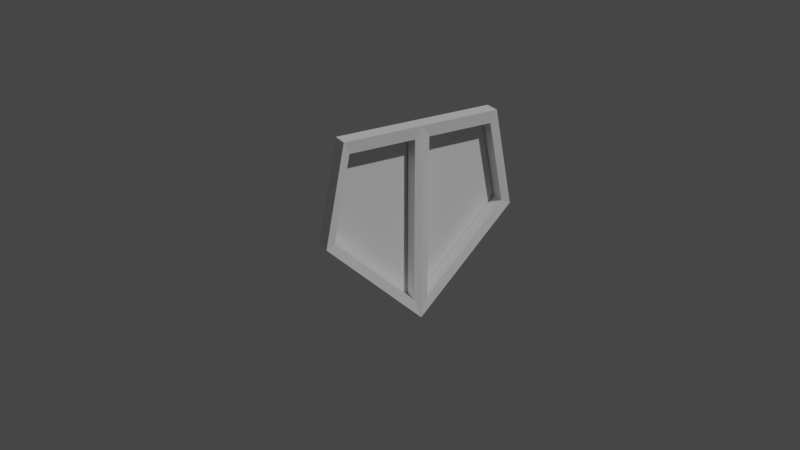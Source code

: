 # Source: bouclier.blend  (saved by Blender 3.0.42; exported with 4.5.12 LTS)
import bpy
from mathutils import Matrix  # noqa: F401  (used for matrix-valued properties, if any)

bpy.ops.wm.read_factory_settings(use_empty=True)
scene = bpy.context.scene
scene.name = 'Scene'

# ---- collections
col_collection = bpy.data.collections.new('Collection'); scene.collection.children.link(col_collection)

# ---- materials (node trees are filled in below, after node groups)
mat_material = bpy.data.materials.new('Material')
mat_material.alpha_threshold = 0.0
mat_material.use_transparent_shadow = False
mat_material.line_color = (0.0, 0.0, 0.0, 1.0)

# ---- material node trees
mat_material.use_nodes = True; mat_material.node_tree.nodes.clear()
_N = mat_material.node_tree.nodes; _L = mat_material.node_tree.links
n0 = _N.new('ShaderNodeOutputMaterial'); n0.name = 'Material Output'; n0.location = (300, 300)
n1 = _N.new('ShaderNodeBsdfPrincipled'); n1.name = 'Principled BSDF'; n1.location = (10, 300)
n1.distribution = 'GGX'
n1.subsurface_method = 'RANDOM_WALK_SKIN'
n1.inputs[2].default_value = 0.4
n1.inputs[3].default_value = 1.45
n1.inputs[27].default_value = (0.0, 0.0, 0.0, 1.0)
n1.inputs[28].default_value = 1.0
_L.new(n1.outputs[0], n0.inputs[0])
n0.is_active_output = True

# ---- world
world_world = bpy.data.worlds.new('World'); scene.world = world_world
world_world.use_nodes = True; world_world.node_tree.nodes.clear()
_N = world_world.node_tree.nodes; _L = world_world.node_tree.links
n0 = _N.new('ShaderNodeOutputWorld'); n0.name = 'World Output'; n0.location = (300, 300)
n1 = _N.new('ShaderNodeBackground'); n1.name = 'Background'; n1.location = (10, 300)
n1.inputs[0].default_value = (0.05088, 0.05088, 0.05088, 1.0)
_L.new(n1.outputs[0], n0.inputs[0])
n0.is_active_output = True
world_world.color = (0.05088, 0.05088, 0.05088)
world_world.use_sun_shadow = False
world_world.sun_shadow_jitter_overblur = 0.0

# ---- cameras
cam_camera = bpy.data.cameras.new('Camera')
cam_camera.clip_end = 100.0
cam_camera.ortho_scale = 7.314

# ---- lights
light_light = bpy.data.lights.new('Light', 'POINT')
light_light.transmission_factor = 0.0
light_light.energy = 1000.0
light_light.shadow_soft_size = 0.1
light_light.shadow_maximum_resolution = 0.006
light_light.use_absolute_resolution = True

# ---- meshes
me_cube = bpy.data.meshes.new('Cube')
me_cube.from_pydata([(0.075, 0.075, 0.0), (0.075, 0.06, 0.075), (0.075, 0.0, 0.075), (0.075, 0.0, 0.075), (0.075, 0.0, -0.075), (0.06375, 0.075, 0.0), (0.06375, 0.0, -0.075), (0.06375, 0.06, 0.075), (0.06375, 0.0, 0.075), (0.075, 0.06, 0.075), (0.075, 0.075, 0.0), (0.075, 0.0, 0.075), (0.06375, 0.06, 0.075), (0.06375, 0.075, 0.0), (0.06375, 0.0, 0.075), (0.06375, 0.0, 0.075), (0.075, 0.0, -0.075), (0.06375, 0.0, -0.075), (0.06375, 0.0, -0.075), (0.06375, 0.075, 0.0), (0.075, 0.0, -0.075), (0.075, 0.075, 0.0), (0.075, 0.06, 0.075), (0.075, 0.0, 0.075), (0.06375, 0.06, 0.075), (0.06375, 0.0, 0.075), (0.075, 0.0, 0.075), (0.06375, 0.0, 0.075), (0.075, 0.0, -0.075), (0.06375, 0.0, -0.075), (0.075, 0.0, 0.075), (0.06375, 0.0, 0.075), (0.075, 0.0, -0.075), (0.06375, 0.0, -0.075), (0.06468, 0.0056, -0.05944), (0.06468, 0.06815, 0.003111), (0.07407, 0.0056, -0.05944), (0.07407, 0.06815, 0.003111), (0.07407, 0.05564, 0.06567), (0.07407, 0.0056, 0.06567), (0.06468, 0.05564, 0.06567), (0.06468, 0.0056, 0.06567), (0.075, 0.0, 0.075), (0.06375, 0.0, 0.075), (0.075, 0.0, -0.075), (0.06375, 0.0, -0.075), (0.075, 0.0, 0.075), (0.06375, 0.0, 0.075), (0.075, 0.0, -0.075), (0.06375, 0.0, -0.075)], [], [(6, 8, 15, 17), (0, 1, 9, 10), (8, 7, 12, 14), (10, 4, 20, 21), (5, 7, 8, 6), (10, 9, 22, 21), (14, 12, 24, 25), (5, 0, 10, 13), (7, 5, 13, 12), (1, 3, 11, 9), (16, 17, 29, 28), (4, 6, 17, 16), (20, 18, 19, 35, 34, 36, 37, 21), (25, 24, 19, 35, 40, 41), (28, 29, 33, 32), (17, 15, 27, 29), (6, 13, 19, 18), (15, 2, 26, 27), (9, 11, 23, 22), (4, 6, 18, 20), (11, 14, 25, 23), (2, 16, 28, 26), (12, 13, 19, 24), (32, 33, 45, 44), (27, 26, 30, 31), (29, 27, 31, 33), (26, 28, 32, 30), (37, 36, 34, 35), (38, 39, 41, 40), (37, 38, 40, 35), (23, 25, 41, 39), (22, 23, 39, 38, 37, 21), (44, 45, 49, 48), (31, 30, 42, 43), (33, 31, 43, 45), (30, 32, 44, 42), (46, 48, 49, 47), (43, 42, 46, 47), (45, 43, 47, 49), (42, 44, 48, 46), (36, 34, 41, 39), (46, 48, 36, 39), (23, 22, 24, 25), (21, 19, 24, 22), (19, 18, 20, 21)])
_uv = me_cube.uv_layers.new(name='UVMap')
_uv.uv.foreach_set('vector', [0.375, 0.5, 0.625, 0.5, 0.625, 0.5, 0.375, 0.5, 0.625, 0.5, 0.625, 0.5, 0.625, 0.5, 0.625, 0.5, 0.625, 0.5, 0.625, 0.5, 0.625, 0.5, 0.625, 0.5, 0.0, 0.0, 0.0, 0.0, 0.0, 0.0, 0.0, 0.0, 0.625, 0.5, 0.625, 0.5, 0.625, 0.5, 0.375, 0.5, 0.625, 0.5, 0.625, 0.5, 0.625, 0.5, 0.625, 0.5, 0.625, 0.5, 0.625, 0.5, 0.625, 0.5, 0.625, 0.5, 0.625, 0.5, 0.625, 0.5, 0.625, 0.5, 0.625, 0.5, 0.625, 0.5, 0.625, 0.5, 0.625, 0.5, 0.625, 0.5, 0.625, 0.5, 0.625, 0.5, 0.625, 0.5, 0.625, 0.5, 0.0, 0.0, 0.0, 0.0, 0.0, 0.0, 0.0, 0.0, 0.0, 0.0, 0.0, 0.0, 0.0, 0.0, 0.0, 0.0, 0.0, 0.0, 0.0, 0.0, 0.0, 0.0, 0.0, 0.0, 0.0, 0.0, 0.0, 0.0, 0.0, 0.0, 0.0, 0.0, 0.625, 0.5, 0.625, 0.5, 0.625, 0.5, 0.625, 0.5, 0.625, 0.5, 0.625, 0.5, 0.0, 0.0, 0.0, 0.0, 0.0, 0.0, 0.0, 0.0, 0.375, 0.5, 0.625, 0.5, 0.625, 0.5, 0.375, 0.5, 0.0, 0.0, 0.0, 0.0, 0.0, 0.0, 0.0, 0.0, 0.0, 0.0, 0.0, 0.0, 0.0, 0.0, 0.0, 0.0, 0.625, 0.5, 0.625, 0.5, 0.625, 0.5, 0.625, 0.5, 0.0, 0.0, 0.0, 0.0, 0.0, 0.0, 0.0, 0.0, 0.0, 0.0, 0.0, 0.0, 0.0, 0.0, 0.0, 0.0, 0.0, 0.0, 0.0, 0.0, 0.0, 0.0, 0.0, 0.0, 0.625, 0.5, 0.625, 0.5, 0.625, 0.5, 0.625, 0.5, 0.0, 0.0, 0.0, 0.0, 0.0, 0.0, 0.0, 0.0, 0.0, 0.0, 0.0, 0.0, 0.0, 0.0, 0.0, 0.0, 0.375, 0.5, 0.625, 0.5, 0.625, 0.5, 0.375, 0.5, 0.0, 0.0, 0.0, 0.0, 0.0, 0.0, 0.0, 0.0, 0.625, 0.5, 0.0, 0.0, 0.0, 0.0, 0.625, 0.5, 0.625, 0.5, 0.625, 0.5, 0.625, 0.5, 0.625, 0.5, 0.625, 0.5, 0.625, 0.5, 0.625, 0.5, 0.625, 0.5, 0.0, 0.0, 0.0, 0.0, 0.0, 0.0, 0.0, 0.0, 0.625, 0.5, 0.625, 0.5, 0.625, 0.5, 0.625, 0.5, 0.625, 0.5, 0.625, 0.5, 0.0, 0.0, 0.0, 0.0, 0.0, 0.0, 0.0, 0.0, 0.0, 0.0, 0.0, 0.0, 0.0, 0.0, 0.0, 0.0, 0.375, 0.5, 0.625, 0.5, 0.625, 0.5, 0.375, 0.5, 0.0, 0.0, 0.0, 0.0, 0.0, 0.0, 0.0, 0.0, 0.0, 0.0, 0.0, 0.0, 0.0, 0.0, 0.625, 0.5, 0.0, 0.0, 0.0, 0.0, 0.0, 0.0, 0.0, 0.0, 0.375, 0.5, 0.625, 0.5, 0.625, 0.5, 0.375, 0.5, 0.0, 0.0, 0.0, 0.0, 0.0, 0.0, 0.0, 0.0, 0.0, 0.0, 0.0, 0.0, 0.625, 0.5, 0.625, 0.5, 0.0, 0.0, 0.0, 0.0, 0.0, 0.0, 0.625, 0.5, 0.625, 0.5, 0.625, 0.5, 0.625, 0.5, 0.625, 0.5, 0.625, 0.5, 0.625, 0.5, 0.625, 0.5, 0.625, 0.5, 0.0, 0.0, 0.0, 0.0, 0.0, 0.0, 0.0, 0.0])
me_cube.materials.append(mat_material)
me_cube.use_remesh_preserve_volume = False
me_cube.use_remesh_preserve_attributes = False
me_cube.use_mirror_vertex_groups = False
me_cube.update()

# ---- objects
ob_cube = bpy.data.objects.new('Cube', me_cube)
ob_light = bpy.data.objects.new('Light', light_light)
ob_camera = bpy.data.objects.new('Camera', cam_camera)

# ---- transforms, parenting, visibility, modifiers, constraints
ob_cube.location = (0.0, 0.0, 0.0)
ob_cube.lock_rotations_4d = False
ob_cube.empty_display_type = 'ARROWS'
ob_cube.lineart.crease_threshold = 0.0
_m = ob_cube.modifiers.new('Mirror', 'MIRROR')
_m.use_axis = (False, True, False)
ob_light.location = (4.076, 1.005, 5.904)
ob_light.rotation_euler = (0.6503, 0.05522, 1.866)
ob_light.lock_rotations_4d = False
ob_light.empty_display_type = 'ARROWS'
ob_light.color = (0.0, 0.0, 0.0, 0.0)
ob_light.lineart.crease_threshold = 0.0
ob_camera.location = (0.6705, -0.3643, 0.3477)
ob_camera.rotation_euler = (1.109, -0.0, 1.044)
ob_camera.lock_rotations_4d = False
ob_camera.empty_display_type = 'ARROWS'
ob_camera.color = (0.0, 0.0, 0.0, 0.0)
ob_camera.display_type = 'WIRE'
ob_camera.lineart.crease_threshold = 0.0

# ---- collection membership
col_collection.objects.link(ob_cube)
col_collection.objects.link(ob_light)
col_collection.objects.link(ob_camera)

# ---- scene / render settings (as saved in the file)
scene.camera = ob_camera
scene.frame_start = 1; scene.frame_end = 250; scene.frame_set(1)
scene.render.engine = 'BLENDER_EEVEE_NEXT'
scene.cycles.sampling_pattern = 'TABULATED_SOBOL'
scene.cycles.use_light_tree = False
scene.view_settings.view_transform = 'Filmic'
bpy.context.view_layer.update()
